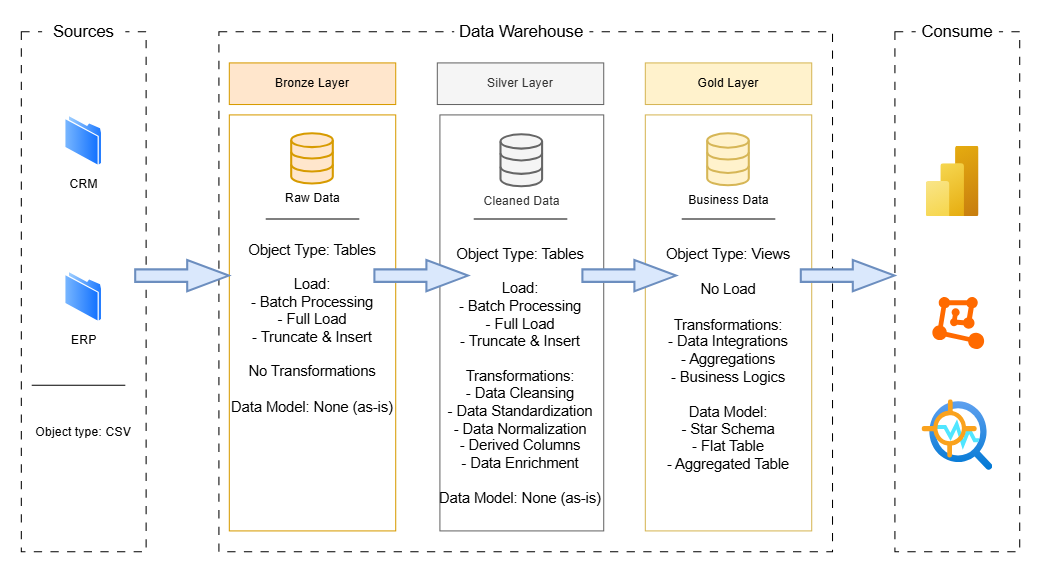

The diagram above was exported from draw.io. Its source (the exported page's mxGraphModel, read from the mxfile embedded in the PNG):
<mxGraphModel dx="1430" dy="562" grid="1" gridSize="10" guides="1" tooltips="1" connect="1" arrows="1" fold="1" page="0" pageScale="1" pageWidth="850" pageHeight="1100" background="none" math="0" shadow="0">
  <root>
    <mxCell id="0" />
    <mxCell id="1" parent="0" />
    <mxCell id="BlpbIrJsmxynZL6cqA8p-2" parent="1" style="rounded=0;whiteSpace=wrap;html=1;fillColor=none;strokeColor=default;dashed=1;dashPattern=8 8;" value="" vertex="1">
      <mxGeometry height="500" width="120" x="-240" y="100" as="geometry" />
    </mxCell>
    <mxCell id="BlpbIrJsmxynZL6cqA8p-3" parent="1" style="rounded=0;whiteSpace=wrap;html=1;strokeColor=none;fontSize=16;" value="Sources" vertex="1">
      <mxGeometry height="20" width="80" x="-220" y="90" as="geometry" />
    </mxCell>
    <mxCell id="BlpbIrJsmxynZL6cqA8p-5" parent="1" style="rounded=0;whiteSpace=wrap;html=1;fillColor=none;strokeColor=default;dashed=1;dashPattern=8 8;" value="" vertex="1">
      <mxGeometry height="500" width="590" x="-50" y="100" as="geometry" />
    </mxCell>
    <mxCell id="BlpbIrJsmxynZL6cqA8p-6" parent="1" style="rounded=0;whiteSpace=wrap;html=1;fillColor=none;strokeColor=default;dashed=1;dashPattern=8 8;" value="" vertex="1">
      <mxGeometry height="500" width="120" x="600" y="100" as="geometry" />
    </mxCell>
    <mxCell id="BlpbIrJsmxynZL6cqA8p-7" parent="1" style="rounded=0;whiteSpace=wrap;html=1;strokeColor=none;fontSize=16;" value="Data Warehouse" vertex="1">
      <mxGeometry height="20" width="130" x="176.25" y="90" as="geometry" />
    </mxCell>
    <mxCell id="BlpbIrJsmxynZL6cqA8p-8" parent="1" style="rounded=0;whiteSpace=wrap;html=1;strokeColor=none;fontSize=16;" value="Consume" vertex="1">
      <mxGeometry height="20" width="80" x="620" y="90" as="geometry" />
    </mxCell>
    <mxCell id="BlpbIrJsmxynZL6cqA8p-9" parent="1" style="rounded=0;whiteSpace=wrap;html=1;fillColor=#ffe6cc;strokeColor=#d79b00;" value="Bronze Layer" vertex="1">
      <mxGeometry height="40" width="160" x="-40" y="130" as="geometry" />
    </mxCell>
    <mxCell id="BlpbIrJsmxynZL6cqA8p-10" parent="1" style="rounded=0;whiteSpace=wrap;html=1;fillColor=none;strokeColor=#d79b00;" value="" vertex="1">
      <mxGeometry height="400" width="160" x="-40" y="180" as="geometry" />
    </mxCell>
    <mxCell id="BlpbIrJsmxynZL6cqA8p-12" parent="1" style="rounded=0;whiteSpace=wrap;html=1;fillColor=#f5f5f5;strokeColor=#666666;fontColor=#333333;" value="Silver Layer" vertex="1">
      <mxGeometry height="40" width="160" x="160" y="130" as="geometry" />
    </mxCell>
    <mxCell id="BlpbIrJsmxynZL6cqA8p-13" parent="1" style="rounded=0;whiteSpace=wrap;html=1;fillColor=#fff2cc;strokeColor=#d6b656;" value="Gold Layer" vertex="1">
      <mxGeometry height="40" width="160" x="360" y="130" as="geometry" />
    </mxCell>
    <mxCell id="BlpbIrJsmxynZL6cqA8p-14" parent="1" style="rounded=0;whiteSpace=wrap;html=1;fillColor=none;strokeColor=#666666;fontColor=#333333;" value="" vertex="1">
      <mxGeometry height="400" width="157.5" x="162.5" y="180" as="geometry" />
    </mxCell>
    <mxCell id="BlpbIrJsmxynZL6cqA8p-15" parent="1" style="rounded=0;whiteSpace=wrap;html=1;fillColor=none;strokeColor=#d6b656;" value="" vertex="1">
      <mxGeometry height="400" width="160" x="360" y="180" as="geometry" />
    </mxCell>
    <mxCell id="BlpbIrJsmxynZL6cqA8p-17" parent="1" style="image;aspect=fixed;perimeter=ellipsePerimeter;html=1;align=center;shadow=0;dashed=0;spacingTop=3;image=img/lib/active_directory/folder.svg;" value="CRM" vertex="1">
      <mxGeometry height="50" width="36.5" x="-198.25" y="180" as="geometry" />
    </mxCell>
    <mxCell id="BlpbIrJsmxynZL6cqA8p-18" parent="1" style="image;aspect=fixed;perimeter=ellipsePerimeter;html=1;align=center;shadow=0;dashed=0;spacingTop=3;image=img/lib/active_directory/folder.svg;" value="ERP" vertex="1">
      <mxGeometry height="50" width="36.5" x="-198.25" y="330" as="geometry" />
    </mxCell>
    <mxCell id="BlpbIrJsmxynZL6cqA8p-20" edge="1" parent="1" style="endArrow=none;html=1;rounded=0;" value="">
      <mxGeometry height="50" relative="1" width="50" as="geometry">
        <mxPoint x="-230" y="440" as="sourcePoint" />
        <mxPoint x="-140" y="440" as="targetPoint" />
      </mxGeometry>
    </mxCell>
    <mxCell id="BlpbIrJsmxynZL6cqA8p-21" parent="1" style="text;html=1;whiteSpace=wrap;strokeColor=none;fillColor=none;align=center;verticalAlign=middle;rounded=0;" value="Object type: CSV" vertex="1">
      <mxGeometry height="30" width="120" x="-240" y="470" as="geometry" />
    </mxCell>
    <mxCell id="BlpbIrJsmxynZL6cqA8p-22" parent="1" style="html=1;verticalLabelPosition=bottom;align=center;labelBackgroundColor=#ffffff;verticalAlign=top;strokeWidth=2;strokeColor=#d79b00;shadow=0;dashed=0;shape=mxgraph.ios7.icons.data;fillColor=#ffe6cc;" value="Raw Data" vertex="1">
      <mxGeometry height="48.2" width="40" x="20" y="198.2" as="geometry" />
    </mxCell>
    <mxCell id="BlpbIrJsmxynZL6cqA8p-23" parent="1" style="html=1;verticalLabelPosition=bottom;align=center;labelBackgroundColor=#ffffff;verticalAlign=top;strokeWidth=2;strokeColor=#666666;shadow=0;dashed=0;shape=mxgraph.ios7.icons.data;fillColor=#f5f5f5;fontColor=#333333;" value="Cleaned&amp;nbsp;&lt;span style=&quot;background-color: light-dark(rgb(255, 255, 255), rgb(18, 18, 18)); color: light-dark(rgb(51, 51, 51), rgb(193, 193, 193));&quot;&gt;Data&lt;/span&gt;" vertex="1">
      <mxGeometry height="50" width="40" x="221.25" y="199.1" as="geometry" />
    </mxCell>
    <mxCell id="BlpbIrJsmxynZL6cqA8p-24" parent="1" style="html=1;verticalLabelPosition=bottom;align=center;labelBackgroundColor=#ffffff;verticalAlign=top;strokeWidth=2;strokeColor=#d6b656;shadow=0;dashed=0;shape=mxgraph.ios7.icons.data;fillColor=#fff2cc;" value="Business Data" vertex="1">
      <mxGeometry height="50" width="40" x="420" y="198.2" as="geometry" />
    </mxCell>
    <mxCell id="BlpbIrJsmxynZL6cqA8p-25" parent="1" style="verticalLabelPosition=bottom;verticalAlign=top;html=1;strokeWidth=2;shape=mxgraph.arrows2.arrow;dy=0.6;dx=40;notch=0;fillColor=#dae8fc;strokeColor=#6c8ebf;" value="" vertex="1">
      <mxGeometry height="30" width="90" x="-130" y="320" as="geometry" />
    </mxCell>
    <mxCell id="BlpbIrJsmxynZL6cqA8p-27" parent="1" style="verticalLabelPosition=bottom;verticalAlign=top;html=1;strokeWidth=2;shape=mxgraph.arrows2.arrow;dy=0.6;dx=40;notch=0;fillColor=#dae8fc;strokeColor=#6c8ebf;" value="" vertex="1">
      <mxGeometry height="30" width="90" x="100" y="320" as="geometry" />
    </mxCell>
    <mxCell id="BlpbIrJsmxynZL6cqA8p-28" parent="1" style="verticalLabelPosition=bottom;verticalAlign=top;html=1;strokeWidth=2;shape=mxgraph.arrows2.arrow;dy=0.6;dx=40;notch=0;fillColor=#dae8fc;strokeColor=#6c8ebf;" value="" vertex="1">
      <mxGeometry height="30" width="90" x="300" y="320" as="geometry" />
    </mxCell>
    <mxCell id="BlpbIrJsmxynZL6cqA8p-29" parent="1" style="verticalLabelPosition=bottom;verticalAlign=top;html=1;strokeWidth=2;shape=mxgraph.arrows2.arrow;dy=0.6;dx=40;notch=0;fillColor=#dae8fc;strokeColor=#6c8ebf;" value="" vertex="1">
      <mxGeometry height="30" width="90" x="510" y="320" as="geometry" />
    </mxCell>
    <mxCell id="BlpbIrJsmxynZL6cqA8p-36" edge="1" parent="1" style="endArrow=none;html=1;rounded=0;" value="">
      <mxGeometry height="50" relative="1" width="50" as="geometry">
        <mxPoint x="-5" y="280" as="sourcePoint" />
        <mxPoint x="85" y="280" as="targetPoint" />
      </mxGeometry>
    </mxCell>
    <mxCell id="BlpbIrJsmxynZL6cqA8p-37" edge="1" parent="1" style="endArrow=none;html=1;rounded=0;" value="">
      <mxGeometry height="50" relative="1" width="50" as="geometry">
        <mxPoint x="195" y="280" as="sourcePoint" />
        <mxPoint x="285" y="280" as="targetPoint" />
      </mxGeometry>
    </mxCell>
    <mxCell id="BlpbIrJsmxynZL6cqA8p-38" edge="1" parent="1" style="endArrow=none;html=1;rounded=0;" value="">
      <mxGeometry height="50" relative="1" width="50" as="geometry">
        <mxPoint x="395" y="280" as="sourcePoint" />
        <mxPoint x="485" y="280" as="targetPoint" />
      </mxGeometry>
    </mxCell>
    <mxCell id="BlpbIrJsmxynZL6cqA8p-39" parent="1" style="text;html=1;whiteSpace=wrap;strokeColor=none;fillColor=none;align=center;verticalAlign=middle;rounded=0;" value="&lt;div&gt;&lt;font style=&quot;font-size: 14px;&quot;&gt;Object Type: Tables&lt;/font&gt;&lt;/div&gt;&lt;div&gt;&lt;font style=&quot;font-size: 14px;&quot;&gt;&lt;br&gt;&lt;/font&gt;&lt;/div&gt;&lt;div&gt;&lt;font style=&quot;font-size: 14px;&quot;&gt;Load:&lt;/font&gt;&lt;/div&gt;&lt;div&gt;&lt;font style=&quot;font-size: 14px;&quot;&gt;- Batch Processing&lt;/font&gt;&lt;/div&gt;&lt;div&gt;&lt;font style=&quot;font-size: 14px;&quot;&gt;- Full Load&lt;/font&gt;&lt;/div&gt;&lt;div&gt;&lt;font style=&quot;font-size: 14px;&quot;&gt;- Truncate &amp;amp; Insert&lt;/font&gt;&lt;/div&gt;&lt;div&gt;&lt;font style=&quot;font-size: 14px;&quot;&gt;&lt;br&gt;&lt;/font&gt;&lt;/div&gt;&lt;div&gt;&lt;font style=&quot;font-size: 14px;&quot;&gt;No Transformations&lt;/font&gt;&lt;/div&gt;&lt;div&gt;&lt;font style=&quot;font-size: 14px;&quot;&gt;&lt;br&gt;&lt;/font&gt;&lt;/div&gt;&lt;div&gt;&lt;font style=&quot;font-size: 14px;&quot;&gt;Data Model: None (as-is)&lt;/font&gt;&lt;/div&gt;" vertex="1">
      <mxGeometry height="30" width="160" x="-40" y="370" as="geometry" />
    </mxCell>
    <mxCell id="BlpbIrJsmxynZL6cqA8p-40" parent="1" style="text;html=1;whiteSpace=wrap;strokeColor=none;fillColor=none;align=center;verticalAlign=middle;rounded=0;fontSize=13;" value="&lt;div&gt;&lt;font style=&quot;font-size: 14px;&quot;&gt;Object Type: Tables&lt;/font&gt;&lt;/div&gt;&lt;div&gt;&lt;font style=&quot;font-size: 14px;&quot;&gt;&lt;br&gt;&lt;/font&gt;&lt;/div&gt;&lt;div&gt;&lt;font style=&quot;font-size: 14px;&quot;&gt;Load:&lt;/font&gt;&lt;/div&gt;&lt;div&gt;&lt;font style=&quot;font-size: 14px;&quot;&gt;- Batch Processing&lt;/font&gt;&lt;/div&gt;&lt;div&gt;&lt;font style=&quot;font-size: 14px;&quot;&gt;- Full Load&lt;/font&gt;&lt;/div&gt;&lt;div&gt;&lt;font style=&quot;font-size: 14px;&quot;&gt;- Truncate &amp;amp; Insert&lt;/font&gt;&lt;/div&gt;&lt;div&gt;&lt;font style=&quot;font-size: 14px;&quot;&gt;&lt;br&gt;&lt;/font&gt;&lt;/div&gt;&lt;div&gt;&lt;font style=&quot;font-size: 14px;&quot;&gt;Transformations:&lt;/font&gt;&lt;/div&gt;&lt;div&gt;&lt;font style=&quot;font-size: 14px;&quot;&gt;- Data Cleansing&lt;/font&gt;&lt;/div&gt;&lt;div&gt;&lt;font style=&quot;font-size: 14px;&quot;&gt;- Data Standardization&lt;/font&gt;&lt;/div&gt;&lt;div&gt;&lt;font style=&quot;font-size: 14px;&quot;&gt;- Data Normalization&lt;/font&gt;&lt;/div&gt;&lt;div&gt;&lt;font style=&quot;font-size: 14px;&quot;&gt;- Derived Columns&lt;/font&gt;&lt;/div&gt;&lt;div&gt;&lt;font style=&quot;font-size: 14px;&quot;&gt;- Data Enrichment&lt;/font&gt;&lt;/div&gt;&lt;div&gt;&lt;font style=&quot;font-size: 14px;&quot;&gt;&lt;br&gt;&lt;/font&gt;&lt;/div&gt;&lt;div&gt;&lt;font style=&quot;font-size: 14px;&quot;&gt;Data Model: None (as-is)&lt;/font&gt;&lt;/div&gt;" vertex="1">
      <mxGeometry height="181.8" width="240" x="120" y="340" as="geometry" />
    </mxCell>
    <mxCell id="BlpbIrJsmxynZL6cqA8p-41" parent="1" style="text;html=1;whiteSpace=wrap;strokeColor=none;fillColor=none;align=center;verticalAlign=middle;rounded=0;" value="&lt;div&gt;&lt;font style=&quot;font-size: 14px;&quot;&gt;Object Type: Views&lt;/font&gt;&lt;/div&gt;&lt;div&gt;&lt;font style=&quot;font-size: 14px;&quot;&gt;&lt;br&gt;&lt;/font&gt;&lt;/div&gt;&lt;div&gt;&lt;font style=&quot;font-size: 14px;&quot;&gt;No Load&lt;/font&gt;&lt;/div&gt;&lt;div&gt;&lt;font style=&quot;font-size: 14px;&quot;&gt;&lt;br&gt;&lt;/font&gt;&lt;/div&gt;&lt;div&gt;&lt;font style=&quot;font-size: 14px;&quot;&gt;Transformations:&lt;/font&gt;&lt;/div&gt;&lt;div&gt;&lt;font style=&quot;font-size: 14px;&quot;&gt;- Data Integrations&lt;/font&gt;&lt;/div&gt;&lt;div&gt;&lt;font style=&quot;font-size: 14px;&quot;&gt;- Aggregations&lt;/font&gt;&lt;/div&gt;&lt;div&gt;&lt;font style=&quot;font-size: 14px;&quot;&gt;- Business Logics&lt;/font&gt;&lt;/div&gt;&lt;div&gt;&lt;font style=&quot;font-size: 14px;&quot;&gt;&lt;br&gt;&lt;/font&gt;&lt;/div&gt;&lt;div&gt;&lt;font style=&quot;font-size: 14px;&quot;&gt;Data Model:&lt;/font&gt;&lt;/div&gt;&lt;div&gt;&lt;font style=&quot;font-size: 14px;&quot;&gt;- Star Schema&lt;/font&gt;&lt;/div&gt;&lt;div&gt;&lt;font style=&quot;font-size: 14px;&quot;&gt;- Flat Table&lt;/font&gt;&lt;/div&gt;&lt;div&gt;&lt;font style=&quot;font-size: 14px;&quot;&gt;- Aggregated Table&lt;/font&gt;&lt;/div&gt;" vertex="1">
      <mxGeometry height="30" width="160" x="360" y="400" as="geometry" />
    </mxCell>
    <mxCell id="BlpbIrJsmxynZL6cqA8p-43" parent="1" style="image;aspect=fixed;html=1;points=[];align=center;fontSize=12;image=img/lib/azure2/analytics/Power_BI_Embedded.svg;" value="" vertex="1">
      <mxGeometry height="68" width="51" x="630" y="210" as="geometry" />
    </mxCell>
    <mxCell id="BlpbIrJsmxynZL6cqA8p-44" parent="1" style="points=[];aspect=fixed;html=1;align=center;shadow=0;dashed=0;fillColor=#FF6A00;strokeColor=none;shape=mxgraph.alibaba_cloud.machine_learning;" value="" vertex="1">
      <mxGeometry height="50.099999999999994" width="49.8" x="636" y="355" as="geometry" />
    </mxCell>
    <mxCell id="BlpbIrJsmxynZL6cqA8p-45" parent="1" style="image;aspect=fixed;html=1;points=[];align=center;fontSize=12;image=img/lib/azure2/ai_machine_learning/Anomaly_Detector.svg;" value="" vertex="1">
      <mxGeometry height="68" width="68" x="626" y="453.8" as="geometry" />
    </mxCell>
  </root>
</mxGraphModel>